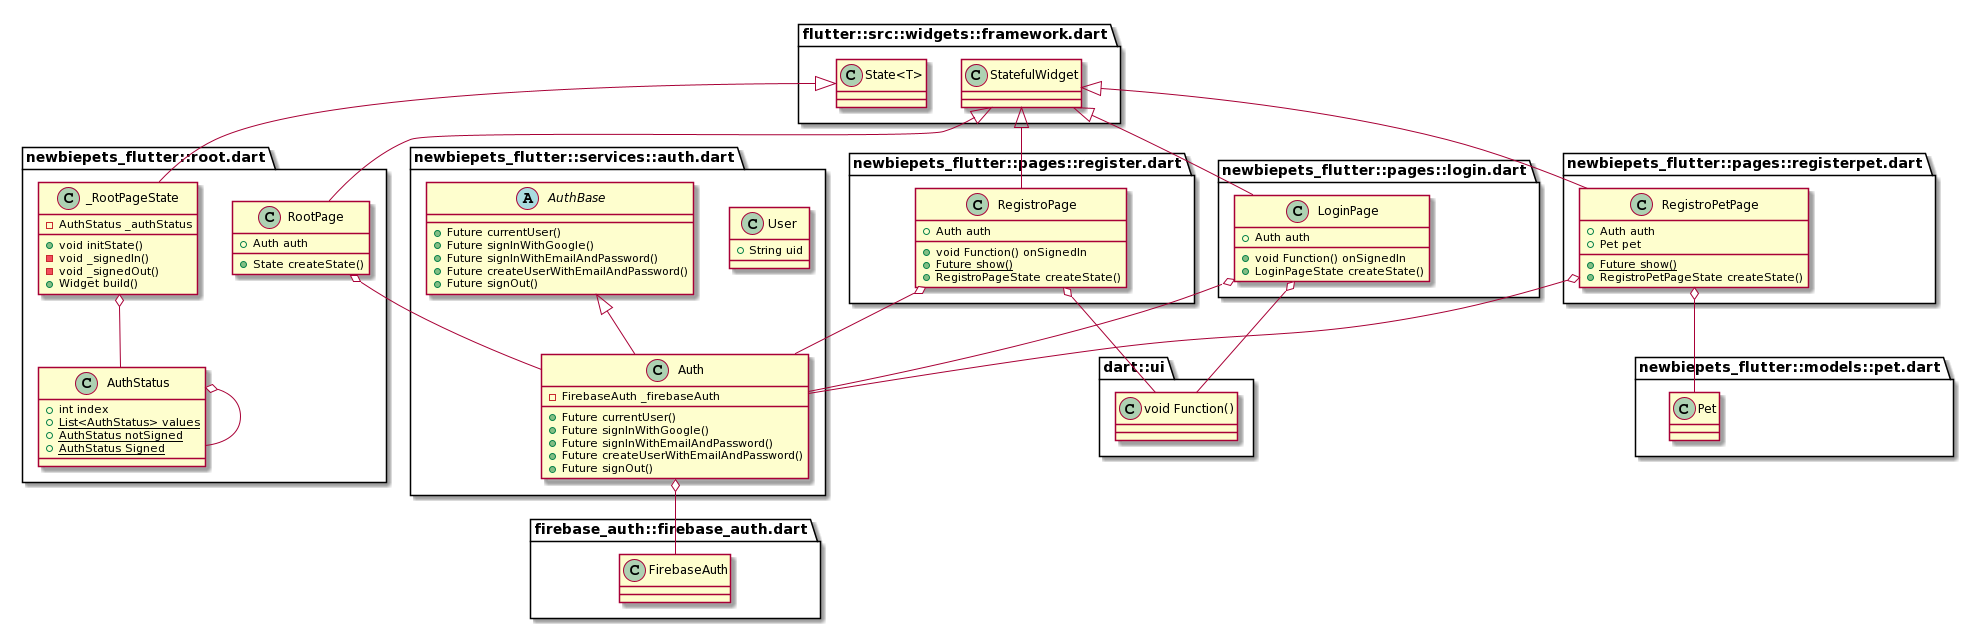

The diagram above was rendered by PlantUML. Its source (embedded in the PNG):
@startuml
set namespaceSeparator ::

class "newbiepets_flutter::pages::login.dart::LoginPage" {
  +Auth auth
  +void Function() onSignedIn
  +LoginPageState createState()
}

"newbiepets_flutter::pages::login.dart::LoginPage" o-- "newbiepets_flutter::services::auth.dart::Auth"
"newbiepets_flutter::pages::login.dart::LoginPage" o-- "dart::ui::void Function()"
"flutter::src::widgets::framework.dart::StatefulWidget" <|-- "newbiepets_flutter::pages::login.dart::LoginPage"


class "newbiepets_flutter::pages::register.dart::RegistroPage" {
  +Auth auth
  +void Function() onSignedIn
  {static} +Future show()
  +RegistroPageState createState()
}

"newbiepets_flutter::pages::register.dart::RegistroPage" o-- "newbiepets_flutter::services::auth.dart::Auth"
"newbiepets_flutter::pages::register.dart::RegistroPage" o-- "dart::ui::void Function()"
"flutter::src::widgets::framework.dart::StatefulWidget" <|-- "newbiepets_flutter::pages::register.dart::RegistroPage"

class "newbiepets_flutter::pages::registerpet.dart::RegistroPetPage" {
  +Auth auth
  +Pet pet
  {static} +Future show()
  +RegistroPetPageState createState()
}

"newbiepets_flutter::pages::registerpet.dart::RegistroPetPage" o-- "newbiepets_flutter::services::auth.dart::Auth"
"newbiepets_flutter::pages::registerpet.dart::RegistroPetPage" o-- "newbiepets_flutter::models::pet.dart::Pet"
"flutter::src::widgets::framework.dart::StatefulWidget" <|-- "newbiepets_flutter::pages::registerpet.dart::RegistroPetPage"

class "newbiepets_flutter::root.dart::AuthStatus" {
  +int index
  {static} +List<AuthStatus> values
  {static} +AuthStatus notSigned
  {static} +AuthStatus Signed
}

"newbiepets_flutter::root.dart::AuthStatus" o-- "newbiepets_flutter::root.dart::AuthStatus"

class "newbiepets_flutter::root.dart::RootPage" {
  +Auth auth
  +State createState()
}

"newbiepets_flutter::root.dart::RootPage" o-- "newbiepets_flutter::services::auth.dart::Auth"
"flutter::src::widgets::framework.dart::StatefulWidget" <|-- "newbiepets_flutter::root.dart::RootPage"

class "newbiepets_flutter::root.dart::_RootPageState" {
  -AuthStatus _authStatus
  +void initState()
  -void _signedIn()
  -void _signedOut()
  +Widget build()
}

"newbiepets_flutter::root.dart::_RootPageState" o-- "newbiepets_flutter::root.dart::AuthStatus"
"flutter::src::widgets::framework.dart::State<T>" <|-- "newbiepets_flutter::root.dart::_RootPageState"

class "newbiepets_flutter::services::auth.dart::User" {
  +String uid
}

abstract class "newbiepets_flutter::services::auth.dart::AuthBase" {
  +Future currentUser()
  +Future signInWithGoogle()
  +Future signInWithEmailAndPassword()
  +Future createUserWithEmailAndPassword()
  +Future signOut()
}

class "newbiepets_flutter::services::auth.dart::Auth" {
  -FirebaseAuth _firebaseAuth
  +Future currentUser()
  +Future signInWithGoogle()
  +Future signInWithEmailAndPassword()
  +Future createUserWithEmailAndPassword()
  +Future signOut()
}

"newbiepets_flutter::services::auth.dart::Auth" o-- "firebase_auth::firebase_auth.dart::FirebaseAuth"
"newbiepets_flutter::services::auth.dart::AuthBase" <|-- "newbiepets_flutter::services::auth.dart::Auth"
@enduml